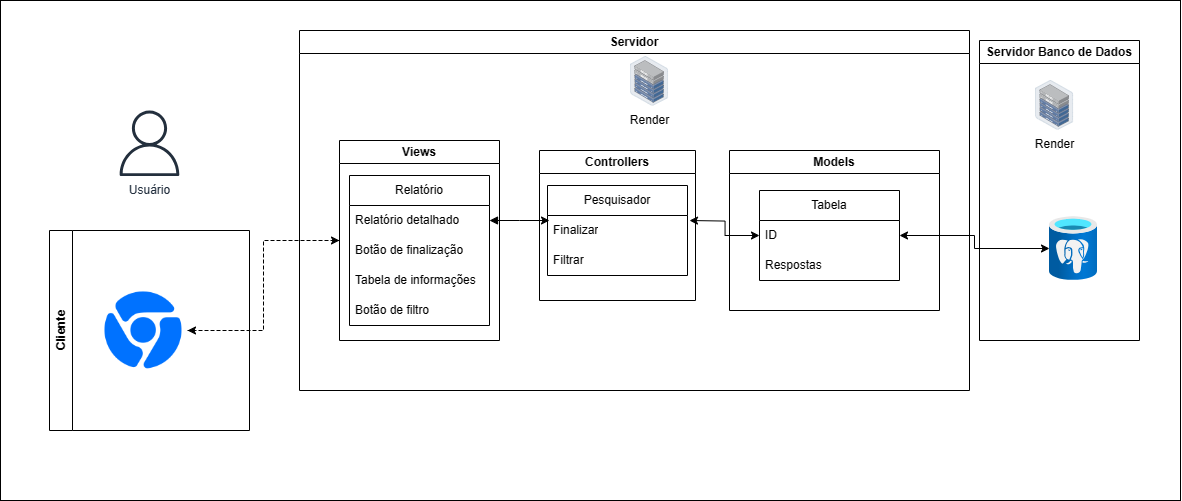

The diagram above was exported from draw.io. Its source (the exported page's mxGraphModel, read from the mxfile embedded in the PNG):
<mxGraphModel dx="1656" dy="519" grid="1" gridSize="10" guides="1" tooltips="1" connect="1" arrows="1" fold="1" page="1" pageScale="1" pageWidth="827" pageHeight="1169" math="0" shadow="0">
  <root>
    <mxCell id="0" />
    <mxCell id="1" parent="0" />
    <mxCell id="RIBPLgs2tIToHIS9_J1g-52" value="" style="rounded=0;whiteSpace=wrap;html=1;" parent="1" vertex="1">
      <mxGeometry x="-259" y="20" width="1180" height="500" as="geometry" />
    </mxCell>
    <mxCell id="BTqJfUpLhKWyFMrB6gHA-2" value="Controllers" style="swimlane;whiteSpace=wrap;html=1;" parent="1" vertex="1">
      <mxGeometry x="280" y="170" width="156" height="150" as="geometry" />
    </mxCell>
    <mxCell id="9BKBajcSuOPXlCMofwuy-28" value="Pesquisador" style="swimlane;fontStyle=0;childLayout=stackLayout;horizontal=1;startSize=30;horizontalStack=0;resizeParent=1;resizeParentMax=0;resizeLast=0;collapsible=1;marginBottom=0;whiteSpace=wrap;html=1;" parent="BTqJfUpLhKWyFMrB6gHA-2" vertex="1">
      <mxGeometry x="8" y="35" width="140" height="90" as="geometry" />
    </mxCell>
    <mxCell id="Hxl6NbHaGRHST98bkzTl-1" value="Finalizar" style="text;strokeColor=none;fillColor=none;align=left;verticalAlign=middle;spacingLeft=4;spacingRight=4;overflow=hidden;points=[[0,0.5],[1,0.5]];portConstraint=eastwest;rotatable=0;whiteSpace=wrap;html=1;" parent="9BKBajcSuOPXlCMofwuy-28" vertex="1">
      <mxGeometry y="30" width="140" height="30" as="geometry" />
    </mxCell>
    <mxCell id="ioNkt3YYVDDLTMrFw8nK-5" value="Filtrar" style="text;strokeColor=none;fillColor=none;align=left;verticalAlign=middle;spacingLeft=4;spacingRight=4;overflow=hidden;points=[[0,0.5],[1,0.5]];portConstraint=eastwest;rotatable=0;whiteSpace=wrap;html=1;" parent="9BKBajcSuOPXlCMofwuy-28" vertex="1">
      <mxGeometry y="60" width="140" height="30" as="geometry" />
    </mxCell>
    <mxCell id="BTqJfUpLhKWyFMrB6gHA-5" value="Models" style="swimlane;whiteSpace=wrap;html=1;startSize=23;" parent="1" vertex="1">
      <mxGeometry x="470" y="170" width="210" height="160" as="geometry" />
    </mxCell>
    <mxCell id="BTqJfUpLhKWyFMrB6gHA-26" value="Tabela" style="swimlane;fontStyle=0;childLayout=stackLayout;horizontal=1;startSize=30;horizontalStack=0;resizeParent=1;resizeParentMax=0;resizeLast=0;collapsible=1;marginBottom=0;whiteSpace=wrap;html=1;" parent="BTqJfUpLhKWyFMrB6gHA-5" vertex="1">
      <mxGeometry x="30" y="40" width="140" height="90" as="geometry" />
    </mxCell>
    <mxCell id="OIkV4dAYCoSnRRtJoaPr-1" value="ID" style="text;strokeColor=none;fillColor=none;align=left;verticalAlign=middle;spacingLeft=4;spacingRight=4;overflow=hidden;points=[[0,0.5],[1,0.5]];portConstraint=eastwest;rotatable=0;whiteSpace=wrap;html=1;" parent="BTqJfUpLhKWyFMrB6gHA-26" vertex="1">
      <mxGeometry y="30" width="140" height="30" as="geometry" />
    </mxCell>
    <mxCell id="OIkV4dAYCoSnRRtJoaPr-2" value="Respostas" style="text;strokeColor=none;fillColor=none;align=left;verticalAlign=middle;spacingLeft=4;spacingRight=4;overflow=hidden;points=[[0,0.5],[1,0.5]];portConstraint=eastwest;rotatable=0;whiteSpace=wrap;html=1;" parent="BTqJfUpLhKWyFMrB6gHA-26" vertex="1">
      <mxGeometry y="60" width="140" height="30" as="geometry" />
    </mxCell>
    <mxCell id="BTqJfUpLhKWyFMrB6gHA-35" style="edgeStyle=orthogonalEdgeStyle;rounded=0;orthogonalLoop=1;jettySize=auto;html=1;startArrow=classic;startFill=1;" parent="1" source="BTqJfUpLhKWyFMrB6gHA-26" edge="1">
      <mxGeometry relative="1" as="geometry">
        <mxPoint x="430" y="240" as="targetPoint" />
      </mxGeometry>
    </mxCell>
    <mxCell id="RIBPLgs2tIToHIS9_J1g-12" value="Servidor Banco de Dados" style="swimlane;whiteSpace=wrap;html=1;" parent="1" vertex="1">
      <mxGeometry x="720" y="60" width="160" height="300" as="geometry" />
    </mxCell>
    <mxCell id="RIBPLgs2tIToHIS9_J1g-16" value="" style="image;aspect=fixed;html=1;points=[];align=center;fontSize=12;image=img/lib/azure2/databases/Azure_Database_PostgreSQL_Server.svg;" parent="RIBPLgs2tIToHIS9_J1g-12" vertex="1">
      <mxGeometry x="70" y="176" width="48" height="64" as="geometry" />
    </mxCell>
    <mxCell id="RIBPLgs2tIToHIS9_J1g-32" value="Render" style="image;points=[];aspect=fixed;html=1;align=center;shadow=0;dashed=0;image=img/lib/allied_telesis/storage/Datacenter_Server_Half_Rack_ToR.svg;" parent="RIBPLgs2tIToHIS9_J1g-12" vertex="1">
      <mxGeometry x="56" y="40" width="38.2" height="49.63" as="geometry" />
    </mxCell>
    <mxCell id="RIBPLgs2tIToHIS9_J1g-23" value="Usuário" style="sketch=0;outlineConnect=0;fontColor=#232F3E;gradientColor=none;fillColor=#232F3D;strokeColor=none;dashed=0;verticalLabelPosition=bottom;verticalAlign=top;align=center;html=1;fontSize=12;fontStyle=0;aspect=fixed;pointerEvents=1;shape=mxgraph.aws4.user;" parent="1" vertex="1">
      <mxGeometry x="-142.81" y="130" width="65.62" height="65.62" as="geometry" />
    </mxCell>
    <mxCell id="RIBPLgs2tIToHIS9_J1g-27" value="Servidor" style="swimlane;whiteSpace=wrap;html=1;" parent="1" vertex="1">
      <mxGeometry x="40" y="50" width="670" height="360" as="geometry" />
    </mxCell>
    <mxCell id="RIBPLgs2tIToHIS9_J1g-25" value="Render" style="image;points=[];aspect=fixed;html=1;align=center;shadow=0;dashed=0;image=img/lib/allied_telesis/storage/Datacenter_Server_Half_Rack_ToR.svg;" parent="RIBPLgs2tIToHIS9_J1g-27" vertex="1">
      <mxGeometry x="330.9" y="25.990000000000002" width="38.2" height="49.63" as="geometry" />
    </mxCell>
    <mxCell id="RIBPLgs2tIToHIS9_J1g-24" value="Views" style="swimlane;whiteSpace=wrap;html=1;startSize=23;" parent="RIBPLgs2tIToHIS9_J1g-27" vertex="1">
      <mxGeometry x="40" y="110" width="160" height="200" as="geometry" />
    </mxCell>
    <mxCell id="RIBPLgs2tIToHIS9_J1g-49" style="edgeStyle=orthogonalEdgeStyle;rounded=0;orthogonalLoop=1;jettySize=auto;html=1;entryX=0;entryY=0.5;entryDx=0;entryDy=0;dashed=1;" parent="1" source="RIBPLgs2tIToHIS9_J1g-48" target="RIBPLgs2tIToHIS9_J1g-24" edge="1">
      <mxGeometry relative="1" as="geometry" />
    </mxCell>
    <mxCell id="RIBPLgs2tIToHIS9_J1g-48" value="" style="shape=image;html=1;verticalAlign=top;verticalLabelPosition=bottom;labelBackgroundColor=#ffffff;imageAspect=0;aspect=fixed;image=https://cdn2.iconfinder.com/data/icons/social-media-and-payment/64/-36-128.png" parent="1" vertex="1">
      <mxGeometry x="-160" y="306" width="88" height="88" as="geometry" />
    </mxCell>
    <mxCell id="RIBPLgs2tIToHIS9_J1g-50" style="edgeStyle=orthogonalEdgeStyle;rounded=0;orthogonalLoop=1;jettySize=auto;html=1;entryX=1;entryY=0.5;entryDx=0;entryDy=0;dashed=1;" parent="1" source="RIBPLgs2tIToHIS9_J1g-24" target="RIBPLgs2tIToHIS9_J1g-48" edge="1">
      <mxGeometry relative="1" as="geometry" />
    </mxCell>
    <mxCell id="RIBPLgs2tIToHIS9_J1g-51" value="Cliente" style="swimlane;horizontal=0;whiteSpace=wrap;html=1;" parent="1" vertex="1">
      <mxGeometry x="-210" y="250" width="200" height="200" as="geometry" />
    </mxCell>
    <mxCell id="Hxl6NbHaGRHST98bkzTl-2" value="Relatório" style="swimlane;fontStyle=0;childLayout=stackLayout;horizontal=1;startSize=30;horizontalStack=0;resizeParent=1;resizeParentMax=0;resizeLast=0;collapsible=1;marginBottom=0;whiteSpace=wrap;html=1;" parent="1" vertex="1">
      <mxGeometry x="90" y="195" width="140" height="150" as="geometry" />
    </mxCell>
    <mxCell id="Hxl6NbHaGRHST98bkzTl-3" value="Relatório detalhado" style="text;strokeColor=none;fillColor=none;align=left;verticalAlign=middle;spacingLeft=4;spacingRight=4;overflow=hidden;points=[[0,0.5],[1,0.5]];portConstraint=eastwest;rotatable=0;whiteSpace=wrap;html=1;" parent="Hxl6NbHaGRHST98bkzTl-2" vertex="1">
      <mxGeometry y="30" width="140" height="30" as="geometry" />
    </mxCell>
    <mxCell id="Hxl6NbHaGRHST98bkzTl-4" value="Botão de finalização" style="text;strokeColor=none;fillColor=none;align=left;verticalAlign=middle;spacingLeft=4;spacingRight=4;overflow=hidden;points=[[0,0.5],[1,0.5]];portConstraint=eastwest;rotatable=0;whiteSpace=wrap;html=1;" parent="Hxl6NbHaGRHST98bkzTl-2" vertex="1">
      <mxGeometry y="60" width="140" height="30" as="geometry" />
    </mxCell>
    <mxCell id="ioNkt3YYVDDLTMrFw8nK-3" value="Tabela de informações" style="text;strokeColor=none;fillColor=none;align=left;verticalAlign=middle;spacingLeft=4;spacingRight=4;overflow=hidden;points=[[0,0.5],[1,0.5]];portConstraint=eastwest;rotatable=0;whiteSpace=wrap;html=1;" parent="Hxl6NbHaGRHST98bkzTl-2" vertex="1">
      <mxGeometry y="90" width="140" height="30" as="geometry" />
    </mxCell>
    <mxCell id="ioNkt3YYVDDLTMrFw8nK-10" value="Botão de filtro" style="text;strokeColor=none;fillColor=none;align=left;verticalAlign=middle;spacingLeft=4;spacingRight=4;overflow=hidden;points=[[0,0.5],[1,0.5]];portConstraint=eastwest;rotatable=0;whiteSpace=wrap;html=1;" parent="Hxl6NbHaGRHST98bkzTl-2" vertex="1">
      <mxGeometry y="120" width="140" height="30" as="geometry" />
    </mxCell>
    <mxCell id="ioNkt3YYVDDLTMrFw8nK-1" style="edgeStyle=orthogonalEdgeStyle;rounded=0;orthogonalLoop=1;jettySize=auto;html=1;exitX=1;exitY=0.5;exitDx=0;exitDy=0;startArrow=classic;startFill=1;" parent="1" source="BTqJfUpLhKWyFMrB6gHA-26" target="RIBPLgs2tIToHIS9_J1g-16" edge="1">
      <mxGeometry relative="1" as="geometry" />
    </mxCell>
    <mxCell id="ioNkt3YYVDDLTMrFw8nK-2" style="edgeStyle=orthogonalEdgeStyle;rounded=0;orthogonalLoop=1;jettySize=auto;html=1;exitX=1;exitY=0.5;exitDx=0;exitDy=0;startArrow=block;startFill=1;" parent="1" source="Hxl6NbHaGRHST98bkzTl-3" edge="1">
      <mxGeometry relative="1" as="geometry">
        <mxPoint x="290" y="240" as="targetPoint" />
      </mxGeometry>
    </mxCell>
  </root>
</mxGraphModel>